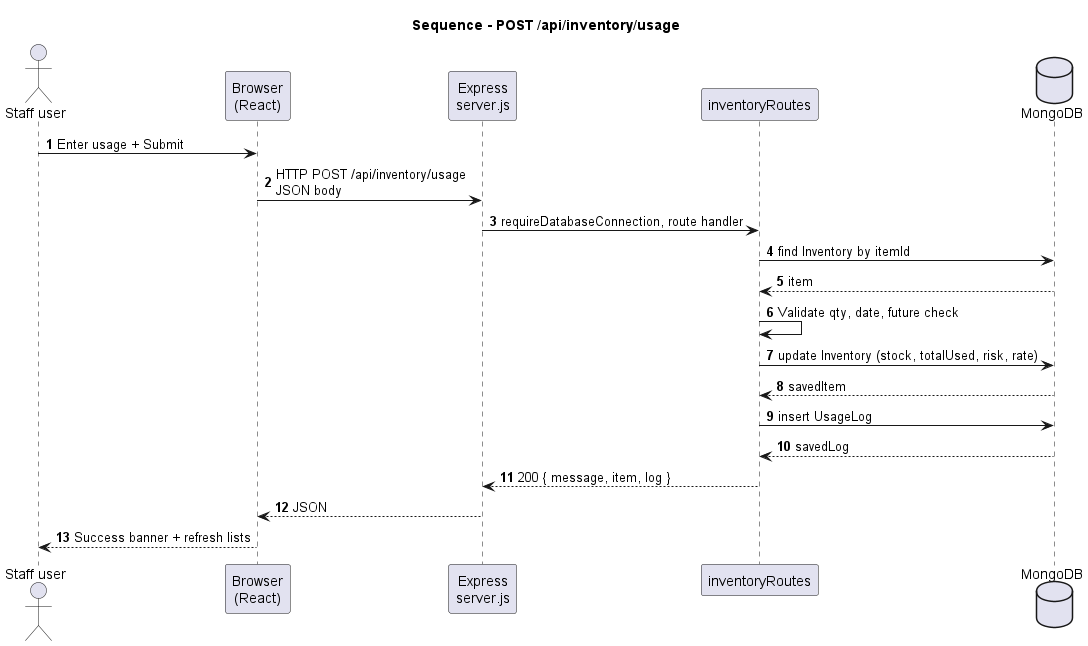

The diagram above was rendered by PlantUML. Its source (embedded in the PNG):
@startuml sequence-log-usage
title Sequence - POST /api/inventory/usage
autonumber
actor "Staff user" as U
participant "Browser\n(React)" as C
participant "Express\nserver.js" as S
participant "inventoryRoutes" as R
database "MongoDB" as M

U -> C : Enter usage + Submit
C -> S : HTTP POST /api/inventory/usage\nJSON body
S -> R : requireDatabaseConnection, route handler
R -> M : find Inventory by itemId
M --> R : item
R -> R : Validate qty, date, future check
R -> M : update Inventory (stock, totalUsed, risk, rate)
M --> R : savedItem
R -> M : insert UsageLog
M --> R : savedLog
R --> S : 200 { message, item, log }
S --> C : JSON
C --> U : Success banner + refresh lists

@enduml